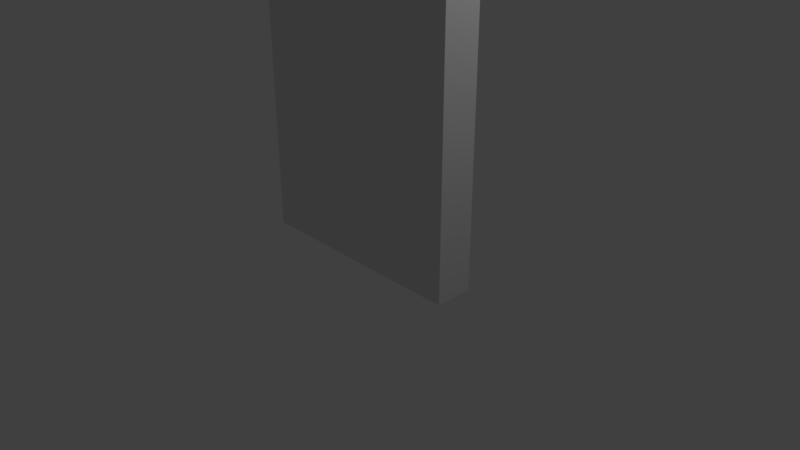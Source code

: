 # Source: Wall-3x4x0.25.blend  (saved by Blender 2.79.0; exported with 4.5.12 LTS)
import bpy
from mathutils import Matrix  # noqa: F401  (used for matrix-valued properties, if any)

bpy.ops.wm.read_factory_settings(use_empty=True)
scene = bpy.context.scene
scene.name = 'Scene'

# ---- collections
col_collection_1 = bpy.data.collections.new('Collection 1'); scene.collection.children.link(col_collection_1)

# ---- materials (node trees are filled in below, after node groups)
mat_material = bpy.data.materials.new('Material')
mat_material.alpha_threshold = 0.0
mat_material.use_transparent_shadow = False
mat_material.roughness = 0.5
mat_material.line_color = (0.0, 0.0, 0.0, 1.0)

# ---- material node trees

# ---- world
world_world = bpy.data.worlds.new('World'); scene.world = world_world
world_world.color = (0.05088, 0.05088, 0.05088)
world_world.use_sun_shadow = False
world_world.sun_shadow_jitter_overblur = 0.0
world_world.cycles.sampling_method = 'MANUAL'

# ---- cameras
cam_camera = bpy.data.cameras.new('Camera')
cam_camera.clip_end = 100.0
cam_camera.lens = 35.0
cam_camera.sensor_width = 32.0
cam_camera.sensor_height = 18.0
cam_camera.ortho_scale = 7.314
cam_camera.dof.focus_distance = 0.0
cam_camera.dof.aperture_fstop = 128.0

# ---- lights
light_lamp = bpy.data.lights.new('Lamp', 'POINT')
light_lamp.transmission_factor = 0.0
light_lamp.cutoff_distance = 30.0
light_lamp.energy = 100.0
light_lamp.shadow_buffer_clip_start = 1.001
light_lamp.shadow_soft_size = 0.1
light_lamp.shadow_maximum_resolution = 0.006
light_lamp.use_absolute_resolution = True

# ---- meshes
me_cube = bpy.data.meshes.new('Cube')
me_cube.from_pydata([(1.5, 0.25, 2.0), (1.5, 0.25, -2.0), (-1.5, 0.25, -2.0), (-1.5, 0.25, 2.0), (1.5, -0.25, 2.0), (1.5, -0.25, -2.0), (-1.5, -0.25, -2.0), (-1.5, -0.25, 2.0)], [], [(0, 1, 2, 3), (4, 7, 6, 5), (0, 4, 5, 1), (1, 5, 6, 2), (2, 6, 7, 3), (4, 0, 3, 7)])
me_cube.materials.append(mat_material)
me_cube.use_remesh_preserve_volume = False
me_cube.use_remesh_preserve_attributes = False
me_cube.use_mirror_vertex_groups = False
me_cube.update()

# ---- objects
ob_wall_3x4x0_25 = bpy.data.objects.new('Wall-3x4x0.25', me_cube)
ob_lamp = bpy.data.objects.new('Lamp', light_lamp)
ob_camera = bpy.data.objects.new('Camera', cam_camera)

# ---- transforms, parenting, visibility, modifiers, constraints
ob_wall_3x4x0_25.location = (0.0, 0.0, 2.0)
ob_wall_3x4x0_25.lock_rotations_4d = False
ob_wall_3x4x0_25.empty_display_type = 'ARROWS'
ob_wall_3x4x0_25.lineart.crease_threshold = 0.0
ob_lamp.location = (4.076, 1.005, 5.904)
ob_lamp.rotation_euler = (0.6503, 0.05522, 1.866)
ob_lamp.lock_rotations_4d = False
ob_lamp.empty_display_type = 'ARROWS'
ob_lamp.color = (0.0, 0.0, 0.0, 0.0)
ob_lamp.lineart.crease_threshold = 0.0
ob_camera.location = (7.481, -6.508, 5.344)
ob_camera.rotation_euler = (1.109, 0.0, 0.8149)
ob_camera.lock_rotations_4d = False
ob_camera.empty_display_type = 'ARROWS'
ob_camera.color = (0.0, 0.0, 0.0, 0.0)
ob_camera.display_type = 'WIRE'
ob_camera.lineart.crease_threshold = 0.0

# ---- collection membership
col_collection_1.objects.link(ob_wall_3x4x0_25)
col_collection_1.objects.link(ob_lamp)
col_collection_1.objects.link(ob_camera)

# ---- scene / render settings (as saved in the file)
scene.camera = ob_camera
scene.frame_start = 1; scene.frame_end = 250; scene.frame_set(93)
scene.render.engine = 'BLENDER_EEVEE_NEXT'
scene.render.resolution_percentage = 50
scene.render.dither_intensity = 0.0
scene.cycles.use_denoising = False
scene.cycles.samples = 128
scene.cycles.sampling_pattern = 'TABULATED_SOBOL'
scene.cycles.use_adaptive_sampling = False
scene.cycles.use_light_tree = False
scene.cycles.blur_glossy = 0.0
scene.cycles.sample_clamp_indirect = 0.0
scene.view_settings.view_transform = 'Standard'
bpy.context.view_layer.update()
